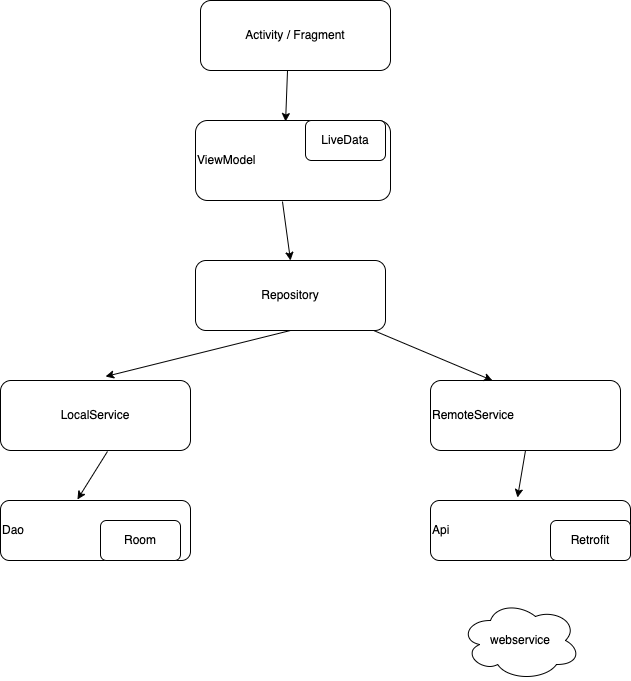

The diagram above was exported from draw.io. Its source (the exported page's mxGraphModel, read from the mxfile embedded in the PNG):
<mxGraphModel dx="1426" dy="716" grid="1" gridSize="10" guides="1" tooltips="1" connect="1" arrows="1" fold="1" page="1" pageScale="1" pageWidth="850" pageHeight="1100" math="0" shadow="0">
  <root>
    <mxCell id="0" />
    <mxCell id="1" parent="0" />
    <mxCell id="LWKGsZlNSGPtQQjLJKEZ-1" value="Activity / Fragment" style="rounded=1;whiteSpace=wrap;html=1;" vertex="1" parent="1">
      <mxGeometry x="280" y="20" width="190" height="70" as="geometry" />
    </mxCell>
    <mxCell id="LWKGsZlNSGPtQQjLJKEZ-2" value="ViewModel" style="rounded=1;whiteSpace=wrap;html=1;align=left;" vertex="1" parent="1">
      <mxGeometry x="275" y="140" width="195" height="80" as="geometry" />
    </mxCell>
    <mxCell id="LWKGsZlNSGPtQQjLJKEZ-3" value="LiveData" style="rounded=1;whiteSpace=wrap;html=1;" vertex="1" parent="1">
      <mxGeometry x="385" y="140" width="80" height="40" as="geometry" />
    </mxCell>
    <mxCell id="LWKGsZlNSGPtQQjLJKEZ-5" value="Repository" style="rounded=1;whiteSpace=wrap;html=1;" vertex="1" parent="1">
      <mxGeometry x="275" y="280" width="190" height="70" as="geometry" />
    </mxCell>
    <mxCell id="LWKGsZlNSGPtQQjLJKEZ-6" value="LocalService" style="rounded=1;whiteSpace=wrap;html=1;align=center;" vertex="1" parent="1">
      <mxGeometry x="80" y="400" width="190" height="70" as="geometry" />
    </mxCell>
    <mxCell id="LWKGsZlNSGPtQQjLJKEZ-7" value="RemoteService" style="rounded=1;whiteSpace=wrap;html=1;align=left;" vertex="1" parent="1">
      <mxGeometry x="510" y="400" width="190" height="70" as="geometry" />
    </mxCell>
    <mxCell id="LWKGsZlNSGPtQQjLJKEZ-9" value="webservice" style="ellipse;shape=cloud;whiteSpace=wrap;html=1;" vertex="1" parent="1">
      <mxGeometry x="540" y="620" width="120" height="80" as="geometry" />
    </mxCell>
    <mxCell id="LWKGsZlNSGPtQQjLJKEZ-11" value="Dao" style="rounded=1;whiteSpace=wrap;html=1;align=left;" vertex="1" parent="1">
      <mxGeometry x="80" y="520" width="190" height="60" as="geometry" />
    </mxCell>
    <mxCell id="LWKGsZlNSGPtQQjLJKEZ-12" value="Api" style="rounded=1;whiteSpace=wrap;html=1;align=left;" vertex="1" parent="1">
      <mxGeometry x="510" y="520" width="200" height="60" as="geometry" />
    </mxCell>
    <mxCell id="LWKGsZlNSGPtQQjLJKEZ-13" value="Room" style="rounded=1;whiteSpace=wrap;html=1;" vertex="1" parent="1">
      <mxGeometry x="180" y="540" width="80" height="40" as="geometry" />
    </mxCell>
    <mxCell id="LWKGsZlNSGPtQQjLJKEZ-14" value="Retrofit" style="rounded=1;whiteSpace=wrap;html=1;" vertex="1" parent="1">
      <mxGeometry x="630" y="540" width="80" height="40" as="geometry" />
    </mxCell>
    <mxCell id="LWKGsZlNSGPtQQjLJKEZ-15" value="" style="endArrow=classic;html=1;rounded=0;exitX=0.458;exitY=1;exitDx=0;exitDy=0;exitPerimeter=0;entryX=0.462;entryY=0.013;entryDx=0;entryDy=0;entryPerimeter=0;" edge="1" parent="1" source="LWKGsZlNSGPtQQjLJKEZ-1" target="LWKGsZlNSGPtQQjLJKEZ-2">
      <mxGeometry width="50" height="50" relative="1" as="geometry">
        <mxPoint x="400" y="410" as="sourcePoint" />
        <mxPoint x="450" y="360" as="targetPoint" />
      </mxGeometry>
    </mxCell>
    <mxCell id="LWKGsZlNSGPtQQjLJKEZ-16" value="" style="endArrow=classic;html=1;rounded=0;exitX=0.446;exitY=1.013;exitDx=0;exitDy=0;exitPerimeter=0;entryX=0.5;entryY=0;entryDx=0;entryDy=0;" edge="1" parent="1" source="LWKGsZlNSGPtQQjLJKEZ-2" target="LWKGsZlNSGPtQQjLJKEZ-5">
      <mxGeometry width="50" height="50" relative="1" as="geometry">
        <mxPoint x="377.02" y="100" as="sourcePoint" />
        <mxPoint x="375.0899999999999" y="151.03999999999996" as="targetPoint" />
      </mxGeometry>
    </mxCell>
    <mxCell id="LWKGsZlNSGPtQQjLJKEZ-17" value="" style="endArrow=classic;html=1;rounded=0;exitX=0.5;exitY=1;exitDx=0;exitDy=0;entryX=0.553;entryY=-0.057;entryDx=0;entryDy=0;entryPerimeter=0;" edge="1" parent="1" source="LWKGsZlNSGPtQQjLJKEZ-5" target="LWKGsZlNSGPtQQjLJKEZ-6">
      <mxGeometry width="50" height="50" relative="1" as="geometry">
        <mxPoint x="371.97" y="231.03999999999996" as="sourcePoint" />
        <mxPoint x="380" y="290" as="targetPoint" />
      </mxGeometry>
    </mxCell>
    <mxCell id="LWKGsZlNSGPtQQjLJKEZ-18" value="" style="endArrow=classic;html=1;rounded=0;entryX=0.326;entryY=0;entryDx=0;entryDy=0;entryPerimeter=0;" edge="1" parent="1" source="LWKGsZlNSGPtQQjLJKEZ-5" target="LWKGsZlNSGPtQQjLJKEZ-7">
      <mxGeometry width="50" height="50" relative="1" as="geometry">
        <mxPoint x="380" y="360" as="sourcePoint" />
        <mxPoint x="195.06999999999994" y="406.01" as="targetPoint" />
      </mxGeometry>
    </mxCell>
    <mxCell id="LWKGsZlNSGPtQQjLJKEZ-19" value="" style="endArrow=classic;html=1;rounded=0;exitX=0.563;exitY=1.014;exitDx=0;exitDy=0;entryX=0.405;entryY=-0.017;entryDx=0;entryDy=0;entryPerimeter=0;exitPerimeter=0;" edge="1" parent="1" source="LWKGsZlNSGPtQQjLJKEZ-6" target="LWKGsZlNSGPtQQjLJKEZ-11">
      <mxGeometry width="50" height="50" relative="1" as="geometry">
        <mxPoint x="380" y="360" as="sourcePoint" />
        <mxPoint x="195.06999999999994" y="406.01" as="targetPoint" />
      </mxGeometry>
    </mxCell>
    <mxCell id="LWKGsZlNSGPtQQjLJKEZ-20" value="" style="endArrow=classic;html=1;rounded=0;entryX=0.435;entryY=-0.05;entryDx=0;entryDy=0;entryPerimeter=0;exitX=0.5;exitY=1;exitDx=0;exitDy=0;" edge="1" parent="1" source="LWKGsZlNSGPtQQjLJKEZ-7" target="LWKGsZlNSGPtQQjLJKEZ-12">
      <mxGeometry width="50" height="50" relative="1" as="geometry">
        <mxPoint x="463.15176470588244" y="360" as="sourcePoint" />
        <mxPoint x="581.94" y="410" as="targetPoint" />
      </mxGeometry>
    </mxCell>
  </root>
</mxGraphModel>